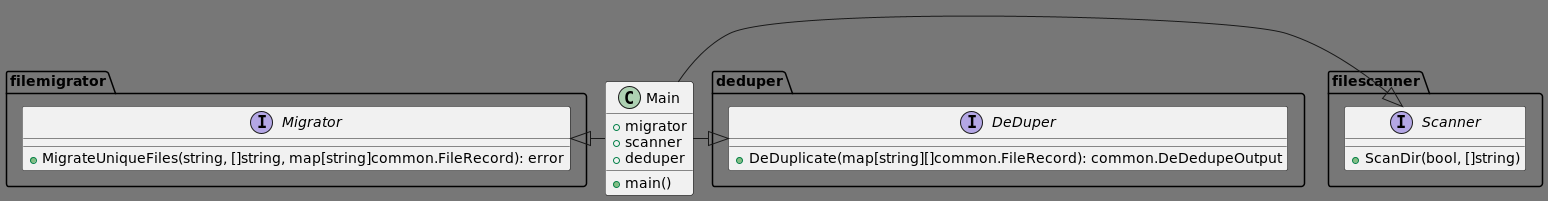

The diagram above was rendered by PlantUML. Its source (embedded in the PNG):
@startuml
'https://plantuml.com/class-diagram
skinparam backgroundColor #777777

class Main {
    + migrator
    + scanner
    + deduper
    + main()
}
interface filemigrator.Migrator {
    +MigrateUniqueFiles(string, []string, map[string]common.FileRecord): error
}
interface filescanner.Scanner {
    +ScanDir(bool, []string)
}
interface deduper.DeDuper {
    +DeDuplicate(map[string][]common.FileRecord): common.DeDedupeOutput
}

Migrator <|- Main
DeDuper <|- Main
Scanner <|- Main

@enduml